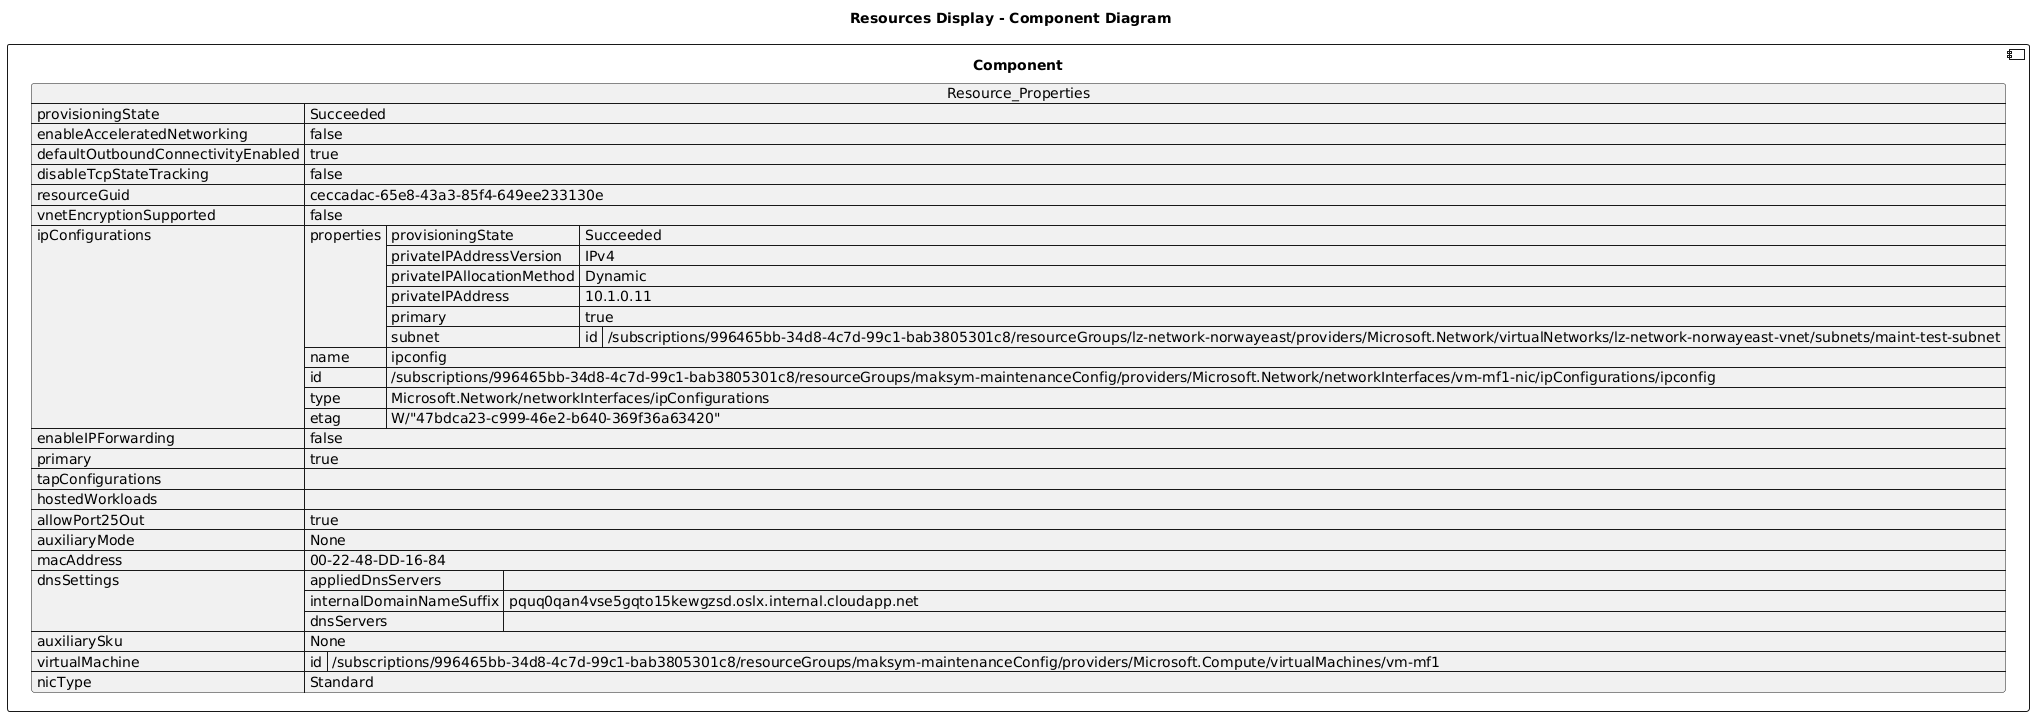

The diagram above was rendered by PlantUML. Its source (embedded in the PNG):
@startuml

title Resources Display - Component Diagram

component Component {

json  Resource_Properties {
  "provisioningState": "Succeeded",
  "enableAcceleratedNetworking": false,
  "defaultOutboundConnectivityEnabled": true,
  "disableTcpStateTracking": false,
  "resourceGuid": "ceccadac-65e8-43a3-85f4-649ee233130e",
  "vnetEncryptionSupported": false,
  "ipConfigurations": [
    {
      "properties": {
        "provisioningState": "Succeeded",
        "privateIPAddressVersion": "IPv4",
        "privateIPAllocationMethod": "Dynamic",
        "privateIPAddress": "10.1.0.11",
        "primary": true,
        "subnet": {
          "id": "/subscriptions/996465bb-34d8-4c7d-99c1-bab3805301c8/resourceGroups/lz-network-norwayeast/providers/Microsoft.Network/virtualNetworks/lz-network-norwayeast-vnet/subnets/maint-test-subnet"
        }
      },
      "name": "ipconfig",
      "id": "/subscriptions/996465bb-34d8-4c7d-99c1-bab3805301c8/resourceGroups/maksym-maintenanceConfig/providers/Microsoft.Network/networkInterfaces/vm-mf1-nic/ipConfigurations/ipconfig",
      "type": "Microsoft.Network/networkInterfaces/ipConfigurations",
      "etag": "W/\"47bdca23-c999-46e2-b640-369f36a63420\""
    }
  ],
  "enableIPForwarding": false,
  "primary": true,
  "tapConfigurations": [],
  "hostedWorkloads": [],
  "allowPort25Out": true,
  "auxiliaryMode": "None",
  "macAddress": "00-22-48-DD-16-84",
  "dnsSettings": {
    "appliedDnsServers": [],
    "internalDomainNameSuffix": "pquq0qan4vse5gqto15kewgzsd.oslx.internal.cloudapp.net",
    "dnsServers": []
  },
  "auxiliarySku": "None",
  "virtualMachine": {
    "id": "/subscriptions/996465bb-34d8-4c7d-99c1-bab3805301c8/resourceGroups/maksym-maintenanceConfig/providers/Microsoft.Compute/virtualMachines/vm-mf1"
  },
  "nicType": "Standard"
}
}
@enduml